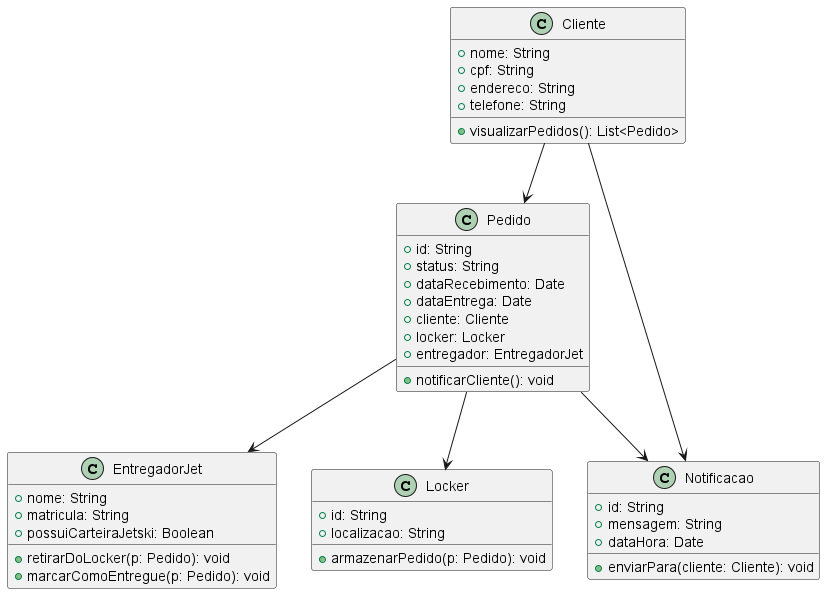

The diagram above was rendered by PlantUML. Its source (embedded in the PNG):
@startuml

class Cliente {
  +nome: String
  +cpf: String
  +endereco: String
  +telefone: String
  +visualizarPedidos(): List<Pedido>
}

class Pedido {
  +id: String
  +status: String
  +dataRecebimento: Date
  +dataEntrega: Date
  +cliente: Cliente
  +locker: Locker
  +entregador: EntregadorJet
  +notificarCliente(): void
}

class EntregadorJet {
  +nome: String
  +matricula: String
  +possuiCarteiraJetski: Boolean
  +retirarDoLocker(p: Pedido): void
  +marcarComoEntregue(p: Pedido): void
}

class Locker {
  +id: String
  +localizacao: String
  +armazenarPedido(p: Pedido): void
}

class Notificacao {
  +id: String
  +mensagem: String
  +dataHora: Date
  +enviarPara(cliente: Cliente): void
}

Cliente --> Pedido
Pedido --> Locker
Pedido --> EntregadorJet
Pedido  --> Notificacao
Cliente --> Notificacao

@enduml